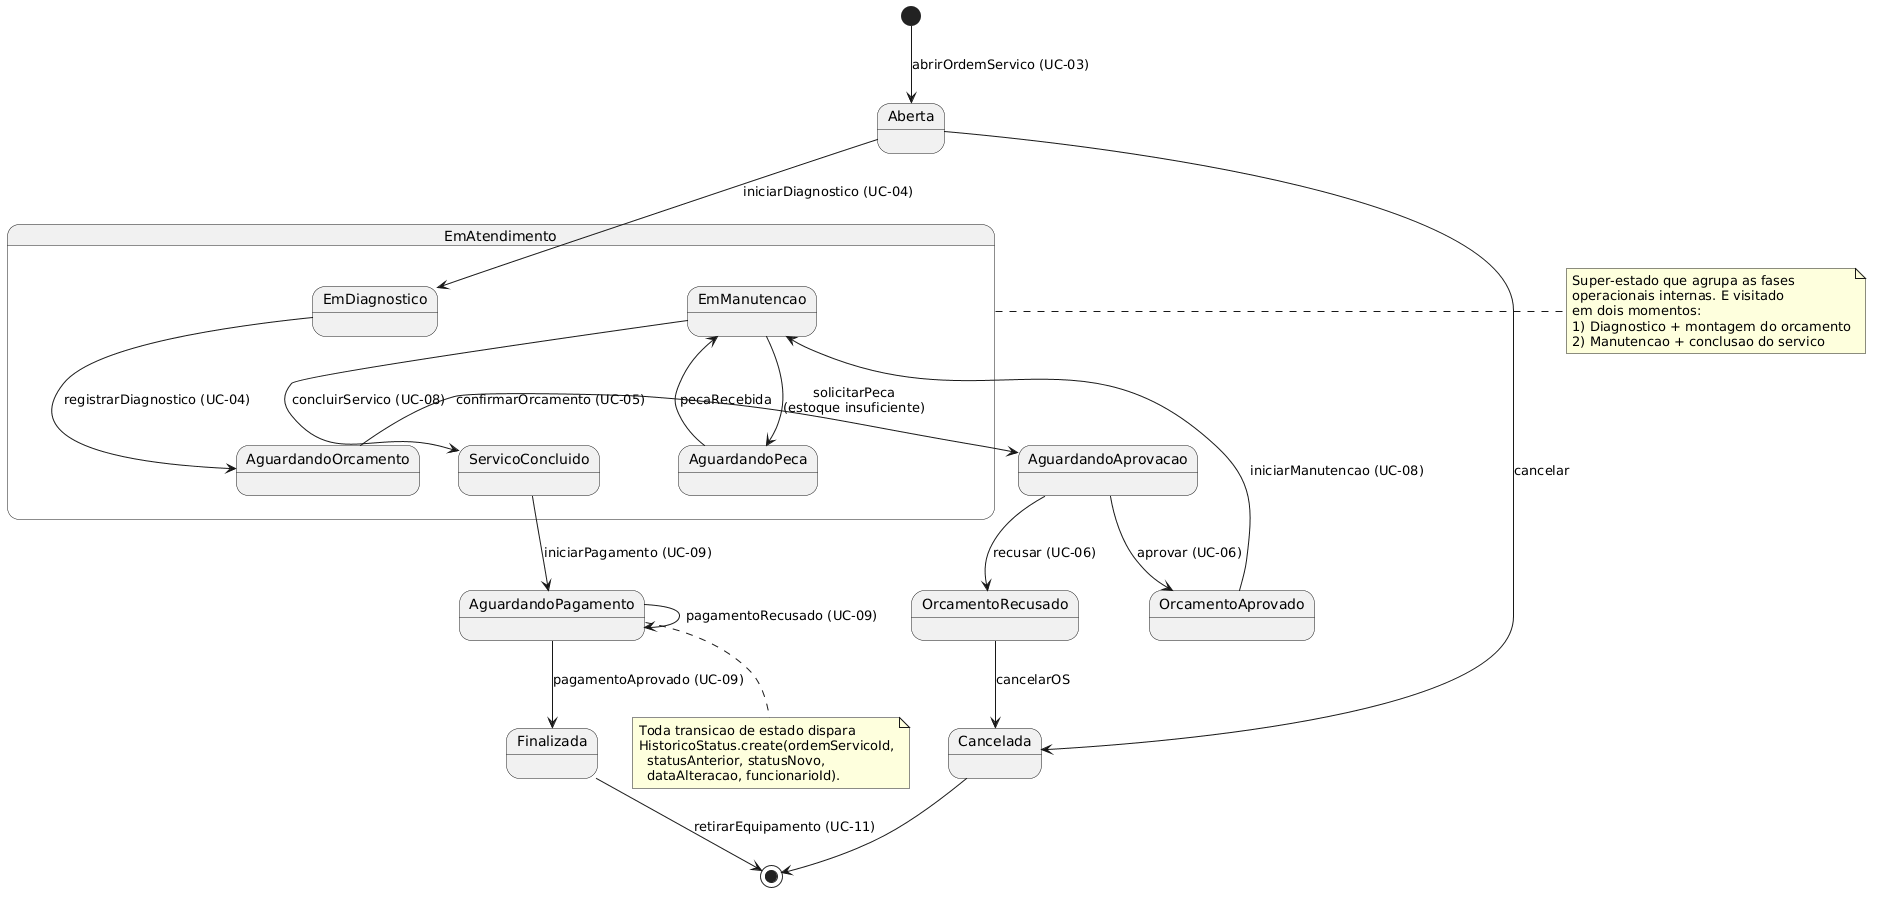

The diagram above was rendered by PlantUML. Its source (embedded in the PNG):
@startuml
[*] --> Aberta : abrirOrdemServico (UC-03)

Aberta --> EmDiagnostico : iniciarDiagnostico (UC-04)
Aberta --> Cancelada : cancelar

state EmAtendimento {
    state EmDiagnostico
    state AguardandoOrcamento
    state EmManutencao
    state AguardandoPeca
    state ServicoConcluido

    EmDiagnostico --> AguardandoOrcamento : registrarDiagnostico (UC-04)
    EmManutencao --> AguardandoPeca : solicitarPeca\n(estoque insuficiente)
    AguardandoPeca --> EmManutencao : pecaRecebida
    EmManutencao --> ServicoConcluido : concluirServico (UC-08)
}

AguardandoOrcamento --> AguardandoAprovacao : confirmarOrcamento (UC-05)
AguardandoAprovacao --> OrcamentoAprovado : aprovar (UC-06)
AguardandoAprovacao --> OrcamentoRecusado : recusar (UC-06)
OrcamentoAprovado --> EmManutencao : iniciarManutencao (UC-08)
OrcamentoRecusado --> Cancelada : cancelarOS

ServicoConcluido --> AguardandoPagamento : iniciarPagamento (UC-09)
AguardandoPagamento --> AguardandoPagamento : pagamentoRecusado (UC-09)
AguardandoPagamento --> Finalizada : pagamentoAprovado (UC-09)
Finalizada --> [*] : retirarEquipamento (UC-11)
Cancelada --> [*]

note right of EmAtendimento
  Super-estado que agrupa as fases
  operacionais internas. E visitado
  em dois momentos:
  1) Diagnostico + montagem do orcamento
  2) Manutencao + conclusao do servico
end note

note bottom of AguardandoPagamento
  Toda transicao de estado dispara
  HistoricoStatus.create(ordemServicoId,
    statusAnterior, statusNovo,
    dataAlteracao, funcionarioId).
end note
@enduml